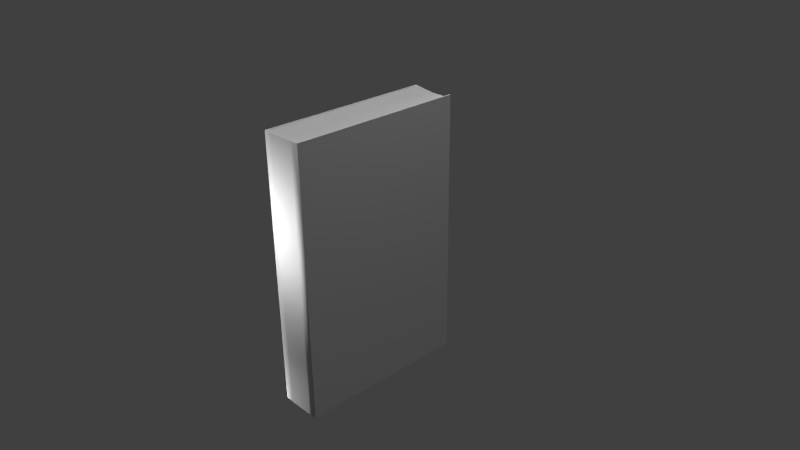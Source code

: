 # Source: book_-_sheetMusicBlank.blend  (saved by Blender 2.76.0; exported with 4.5.12 LTS)
import bpy
from mathutils import Matrix  # noqa: F401  (used for matrix-valued properties, if any)

bpy.ops.wm.read_factory_settings(use_empty=True)
scene = bpy.context.scene
scene.name = 'Scene'

# ---- collections
col_collection_1 = bpy.data.collections.new('Collection 1'); scene.collection.children.link(col_collection_1)

# ---- materials (node trees are filled in below, after node groups)
mat_pages = bpy.data.materials.new('Pages')
mat_pages.alpha_threshold = 0.0
mat_pages.use_transparent_shadow = False
mat_pages.roughness = 0.5
mat_pages.line_color = (0.0, 0.0, 0.0, 1.0)
mat_jacket = bpy.data.materials.new('Jacket')
mat_jacket.alpha_threshold = 0.0
mat_jacket.use_transparent_shadow = False
mat_jacket.roughness = 0.5

# ---- material node trees

# ---- world
world_world = bpy.data.worlds.new('World'); scene.world = world_world
world_world.color = (0.05088, 0.05088, 0.05088)
world_world.use_sun_shadow = False
world_world.sun_shadow_jitter_overblur = 0.0
world_world.cycles.sampling_method = 'MANUAL'
world_world.cycles.sample_map_resolution = 256

# ---- cameras
cam_camera = bpy.data.cameras.new('Camera')
cam_camera.clip_end = 100.0
cam_camera.lens = 35.0
cam_camera.sensor_width = 32.0
cam_camera.sensor_height = 18.0
cam_camera.ortho_scale = 7.314
cam_camera.dof.focus_distance = 0.0
cam_camera.dof.aperture_fstop = 128.0

# ---- lights
light_point_003 = bpy.data.lights.new('Point.003', 'POINT')
light_point_003.transmission_factor = 0.0
light_point_003.energy = 100.0
light_point_003.shadow_buffer_clip_start = 0.5
light_point_003.shadow_soft_size = 0.1
light_point_003.shadow_maximum_resolution = 0.006
light_point_003.use_absolute_resolution = True
light_point_003.cycles.use_multiple_importance_sampling = False
light_point_002 = bpy.data.lights.new('Point.002', 'POINT')
light_point_002.transmission_factor = 0.0
light_point_002.energy = 100.0
light_point_002.shadow_buffer_clip_start = 0.5
light_point_002.shadow_soft_size = 0.1
light_point_002.shadow_maximum_resolution = 0.006
light_point_002.use_absolute_resolution = True
light_point_002.cycles.use_multiple_importance_sampling = False
light_point_001 = bpy.data.lights.new('Point.001', 'POINT')
light_point_001.transmission_factor = 0.0
light_point_001.energy = 100.0
light_point_001.shadow_buffer_clip_start = 0.5
light_point_001.shadow_soft_size = 0.1
light_point_001.shadow_maximum_resolution = 0.006
light_point_001.use_absolute_resolution = True
light_point_001.cycles.use_multiple_importance_sampling = False
light_point = bpy.data.lights.new('Point', 'POINT')
light_point.transmission_factor = 0.0
light_point.energy = 100.0
light_point.shadow_buffer_clip_start = 0.5
light_point.shadow_soft_size = 0.1
light_point.shadow_maximum_resolution = 0.006
light_point.use_absolute_resolution = True
light_point.cycles.use_multiple_importance_sampling = False
light_area = bpy.data.lights.new('Area', 'AREA')
light_area.transmission_factor = 0.0
light_area.energy = 78.54
light_area.shadow_buffer_clip_start = 0.5
light_area.shadow_soft_size = 0.1
light_area.shadow_maximum_resolution = 0.006
light_area.use_absolute_resolution = True
light_area.size = 0.1
light_area.size_y = 0.1
light_area.cycles.use_multiple_importance_sampling = False
light_sun = bpy.data.lights.new('Sun', 'SUN')
light_sun.transmission_factor = 0.0
light_sun.angle = 0.1993
light_sun.energy = 1.0
light_sun.shadow_buffer_clip_start = 0.5
light_sun.shadow_soft_size = 0.1
light_sun.shadow_cascade_max_distance = 1000.0
light_sun.cycles.use_multiple_importance_sampling = False
light_lamp = bpy.data.lights.new('Lamp', 'POINT')
light_lamp.transmission_factor = 0.0
light_lamp.cutoff_distance = 30.0
light_lamp.energy = 100.0
light_lamp.shadow_buffer_clip_start = 1.001
light_lamp.shadow_soft_size = 0.1
light_lamp.shadow_maximum_resolution = 0.006
light_lamp.use_absolute_resolution = True
light_lamp.cycles.use_multiple_importance_sampling = False

# ---- meshes
me_cube_003 = bpy.data.meshes.new('Cube.003')
me_cube_003.from_pydata([(0.32, 1.078, -1.705), (0.3237, 1.078, 1.907), (-0.3747, 1.078, -1.705), (-0.3747, 1.078, 1.882), (0.3213, 1.024, 1.907), (0.3213, -1.286, 1.907), (-0.376, -1.286, 1.942), (-0.376, 1.024, 1.942), (-0.3765, 1.078, 1.942), (0.3263, 1.029, -1.766), (0.3263, -1.269, -1.766), (-0.381, -1.246, -1.766), (-0.3725, 1.078, -1.766), (0.3243, 1.078, -1.766), (-0.02641, 1.078, 1.907), (-0.02735, -1.281, 1.907), (0.3263, -0.08217, -1.766), (-0.02735, -1.267, -1.766), (-0.381, -0.08217, -1.766), (0.3253, 1.054, -1.766), (-0.02406, 1.078, -1.766), (-0.3767, 1.054, -1.766)], [(21, 12)], [(7, 6, 15, 14, 8), (10, 16, 4, 5), (16, 9, 4), (1, 4, 9, 0), (2, 12, 18, 6, 7, 8, 3), (18, 11, 6), (5, 6, 11, 10), (14, 15, 5, 4, 1), (9, 16, 10, 17, 11, 18, 12, 20, 13, 19), (1, 0, 13, 20, 12, 2, 3, 8, 14)])
_uv = me_cube_003.uv_layers.new(name='UVMap')
_uv.uv.foreach_set('vector', [0.1181, 0.76, 0.9229, 0.76, 0.9229, 0.8355, 0.09896, 0.8357, 0.09896, 0.7599, 0.02035, 0.03663, 0.5128, 0.03663, 0.9716, 1.018, 0.01347, 1.018, 0.5128, 0.03663, 0.9737, 0.03663, 0.9716, 1.018, 0.9978, 1.001, 0.9716, 1.018, 0.9737, 0.03663, 0.9998, 0.05299, 0.01734, 0.05544, 0.01734, 0.03974, 0.4986, 0.03975, 0.9977, 0.9944, 0.03989, 0.9945, 0.01729, 0.9944, 0.01729, 0.979, 0.4986, 0.03975, 0.981, 0.03976, 0.9977, 0.9944, 0.9084, 0.4551, 0.9139, 0.6098, 0.09124, 0.5981, 0.09375, 0.4411, 0.09896, 0.8357, 0.9229, 0.8355, 0.9229, 0.9111, 0.1181, 0.9111, 0.09896, 0.9116, 0.8398, 0.08782, 0.4671, 0.08782, 0.09442, 0.08782, 0.09442, 0.1758, 0.09442, 0.2639, 0.4671, 0.2639, 0.8564, 0.2617, 0.8564, 0.175, 0.8564, 0.0883, 0.8481, 0.08806, 0.0886, 0.2752, 0.9318, 0.2992, 0.9453, 0.2988, 0.9408, 0.3575, 0.9362, 0.4163, 0.9228, 0.4163, 0.07958, 0.3923, 0.06611, 0.3922, 0.07066, 0.3332])
me_cube_003.materials.append(mat_pages)
me_cube_003.use_remesh_preserve_volume = False
me_cube_003.use_remesh_preserve_attributes = False
me_cube_003.use_mirror_vertex_groups = False
me_cube_003.update()
me_cube_002 = bpy.data.meshes.new('Cube.002')
me_cube_002.from_pydata([(0.3291, 1.094, -1.703), (0.3356, -1.24, -1.761), (-0.3903, -1.24, -1.761), (-0.3839, 1.094, -1.703), (0.3291, 1.094, 1.887), (0.3305, -1.267, 1.944), (-0.3852, -1.267, 1.944), (-0.3839, 1.094, 1.887), (0.3356, 1.043, -1.761), (-0.3903, 1.043, -1.761), (0.3305, 1.038, 1.944), (-0.3852, 1.038, 1.944), (0.3542, 1.091, 1.942), (0.3542, -1.291, 1.944), (-0.4082, 1.083, 1.939), (-0.4082, -1.291, 1.944), (0.3329, 1.091, 1.942), (-0.3857, 1.083, 1.939), (0.3542, 1.088, -1.749), (0.3542, -1.29, -1.761), (-0.4082, 1.081, -1.746), (-0.4082, -1.29, -1.761), (0.3336, 1.088, -1.749), (-0.3816, 1.081, -1.746), (0.32, 1.078, -1.657), (0.32, 1.078, 1.841), (-0.3747, 1.078, -1.657), (-0.3747, 1.078, 1.841), (0.3213, 1.024, 1.896), (0.3213, -1.268, 1.896), (-0.376, -1.267, 1.896), (-0.376, 1.024, 1.896), (0.3237, 1.078, 1.896), (-0.3765, 1.078, 1.896), (0.3263, 1.029, -1.713), (0.3263, -1.191, -1.713), (-0.381, -1.191, -1.713), (-0.381, 1.029, -1.713), (0.3243, 1.078, -1.713), (-0.3725, 1.078, -1.713), (0.3542, 1.094, 1.933), (0.3322, 1.094, 1.934), (0.3325, 1.084, 1.944), (0.3542, 1.082, 1.944), (-0.3824, 1.094, -1.714), (-0.4082, 1.094, -1.713), (-0.3847, 1.061, -1.761), (-0.4082, 1.06, -1.761), (0.3312, 1.094, -1.727), (0.3542, 1.094, -1.727), (0.3542, 1.066, -1.761), (0.3346, 1.069, -1.761), (-0.3851, 1.094, 1.924), (-0.4082, 1.094, 1.923), (-0.4082, 1.06, 1.944), (-0.3854, 1.059, 1.944), (0.2017, -1.296, -1.761), (0.04926, -1.299, -1.761), (-0.1032, -1.299, -1.761), (-0.2557, -1.296, -1.761), (0.2017, -1.296, 1.944), (0.04926, -1.299, 1.944), (-0.1032, -1.299, 1.944), (-0.2557, -1.296, 1.944), (0.1873, -1.271, 1.944), (0.0442, -1.272, 1.944), (-0.09893, -1.272, 1.944), (-0.2421, -1.271, 1.944), (0.1818, -1.27, 1.896), (0.04237, -1.269, 1.896), (-0.09707, -1.269, 1.896), (-0.2365, -1.269, 1.896), (0.1848, -1.186, -1.713), (0.04337, -1.182, -1.713), (-0.09807, -1.182, -1.713), (-0.2395, -1.186, -1.713), (0.1904, -1.242, -1.761), (0.04523, -1.242, -1.761), (-0.09995, -1.242, -1.761), (-0.2451, -1.242, -1.761)], [], [(18, 49, 40, 12, 43, 13, 19, 50), (59, 63, 15, 21), (21, 15, 54, 14, 53, 45, 20, 47), (1, 8, 51, 50, 19), (79, 2, 36, 75), (4, 0, 48, 22, 38, 24, 25), (42, 43, 12, 16), (54, 55, 17, 14), (16, 41, 4, 25, 32), (67, 6, 15, 63), (45, 44, 23, 20), (3, 7, 52, 17, 33, 27, 26, 39, 23, 44), (10, 42, 16, 32, 28, 29, 5), (22, 51, 8, 1, 35, 34, 38), (76, 1, 19, 56), (64, 5, 29, 68), (48, 49, 18, 22), (9, 2, 21, 47, 46), (2, 9, 46, 23, 39, 37, 36), (11, 6, 30, 31, 33, 17, 55), (41, 16, 12, 40), (10, 5, 13, 43, 42), (7, 3, 44, 45, 53, 52), (46, 47, 20, 23), (4, 41, 40, 49, 48, 0), (50, 51, 22, 18), (52, 53, 14, 17), (6, 11, 55, 54, 15), (6, 67, 71, 30), (67, 66, 70, 71), (66, 65, 69, 70), (65, 64, 68, 69), (2, 79, 59, 21), (79, 78, 58, 59), (78, 77, 57, 58), (77, 76, 56, 57), (5, 64, 60, 13), (64, 65, 61, 60), (65, 66, 62, 61), (66, 67, 63, 62), (1, 76, 72, 35), (76, 77, 73, 72), (77, 78, 74, 73), (78, 79, 75, 74), (19, 13, 60, 56), (56, 60, 61, 57), (57, 61, 62, 58), (58, 62, 63, 59)])
me_cube_002.polygons.foreach_set('use_smooth', [0, 1, 0, 0, 0, 0, 0, 0, 0, 0, 0, 0, 0, 0, 0, 0, 0, 0, 0, 0, 0, 0, 0, 0, 0, 0, 0, 0, 0, 0, 0, 0, 0, 0, 0, 0, 0, 0, 0, 0, 0, 0, 0, 0, 1, 1, 1, 1])
_uv = me_cube_002.uv_layers.new(name='UVMap')
_uv.uv.foreach_set('vector', [0.9954, 0.009052, 1.005, 0.02615, 0.9982, 0.9805, 0.9953, 0.9933, 0.9873, 0.9965, -0.002939, 0.9965, -0.002939, 0.005771, 0.9846, 0.005771, 0.4676, 0.02309, 0.4676, 0.9745, 0.4396, 0.9745, 0.4396, 0.02309, 0.5822, 0.9524, 0.5859, 0.04115, 0.9625, 0.04478, 0.9685, 0.04446, 0.9723, 0.04941, 0.979, 0.9057, 0.9692, 0.9451, 0.9588, 0.9561, 0.3945, 0.9056, 0.3945, 0.1141, 0.3941, 0.1052, 0.4017, 0.106, 0.4017, 0.9232, 0.03379, 0.7217, 0.03379, 0.6713, 0.05256, 0.6746, 0.05256, 0.7237, 0.3189, 0.9682, 0.1281, 0.473, 0.1239, 0.47, 0.1189, 0.4664, 0.1281, 0.4687, 0.137, 0.4751, 0.3172, 0.942, 0.666, 0.1216, 0.6577, 0.1221, 0.6577, 0.1181, 0.6659, 0.1181, 0.358, 0.1165, 0.3492, 0.1168, 0.3494, 0.1048, 0.358, 0.1048, 0.8572, 0.996, 0.8555, 0.9911, 0.8473, 0.9682, 0.8456, 0.942, 0.8553, 0.9691, 0.8872, 0.9362, 0.9423, 0.9362, 0.9512, 0.9449, 0.8925, 0.9449, 0.3242, 0.0153, 0.306, 0.02328, 0.3055, 0.009874, 0.3242, 0.009912, 0.2467, 0.7381, 0.2497, 0.3446, 0.2482, 0.3406, 0.2473, 0.3383, 0.2941, 0.3436, 0.2965, 0.3497, 0.2935, 0.733, 0.2965, 0.7391, 0.2497, 0.7443, 0.2487, 0.7423, 0.08945, 0.1241, 0.0893, 0.1082, 0.08927, 0.1047, 0.108, 0.1101, 0.1081, 0.129, 0.108, 0.9232, 0.08927, 0.9228, 0.1189, 0.4664, 0.1211, 0.4613, 0.1233, 0.4561, 0.3249, -0.003891, 0.3288, 0.01048, 0.1324, 0.4587, 0.1281, 0.4687, 0.3386, 0.9056, 0.3945, 0.9056, 0.4017, 0.9232, 0.343, 0.9232, 0.0342, 0.4727, 0.0342, 0.423, 0.05256, 0.4262, 0.05256, 0.4746, 0.3022, 0.01678, 0.2935, 0.01939, 0.2937, 0.01202, 0.2984, 0.009874, 0.115, 0.1141, 0.115, 0.9056, 0.1081, 0.9232, 0.1081, 0.1028, 0.1172, 0.1027, 0.07092, 0.1141, 0.07093, 0.9056, 0.07092, 0.917, 0.07092, 0.9232, 0.05256, 0.9179, 0.05257, 0.9007, 0.05256, 0.1296, 0.1906, 0.9063, 0.1906, 0.1076, 0.209, 0.1072, 0.209, 0.9015, 0.209, 0.9204, 0.1906, 0.9257, 0.1906, 0.9137, 0.2921, 0.8552, 0.2892, 0.8927, 0.2738, 0.8925, 0.2739, 0.8899, 0.6668, 0.1375, 0.6668, 0.9362, 0.6577, 0.9449, 0.6577, 0.1221, 0.666, 0.1216, 0.3065, 0.9392, 0.3078, 0.1007, 0.3069, 0.07669, 0.3232, 0.06958, 0.3213, 0.9475, 0.3119, 0.9498, 0.1172, 0.1027, 0.1081, 0.1028, 0.1081, 0.09645, 0.1184, 0.09645, 0.3054, 0.6817, 0.2921, 0.8552, 0.2739, 0.8899, 0.2935, 0.01939, 0.3022, 0.01678, 0.3054, 0.02246, 0.4017, 0.106, 0.3941, 0.1052, 0.3937, 0.09645, 0.4017, 0.09645, 0.3119, 0.9498, 0.3213, 0.9475, 0.3213, 0.9525, 0.3148, 0.9555, 0.3492, 0.9229, 0.3492, 0.1242, 0.3492, 0.1168, 0.358, 0.1165, 0.358, 0.9316, 0.0342, 0.6713, 0.0342, 0.6217, 0.05256, 0.6197, 0.05256, 0.6681, 0.0342, 0.6217, 0.0342, 0.572, 0.05256, 0.5714, 0.05256, 0.6197, 0.0342, 0.572, 0.0342, 0.5223, 0.05256, 0.523, 0.05256, 0.5714, 0.0342, 0.5223, 0.0342, 0.4727, 0.05256, 0.4746, 0.05256, 0.523, 0.115, 0.9056, 0.1709, 0.9056, 0.1668, 0.9232, 0.1081, 0.9232, 0.1709, 0.9056, 0.2268, 0.9056, 0.2256, 0.9232, 0.1668, 0.9232, 0.2268, 0.9056, 0.2827, 0.9056, 0.2843, 0.9232, 0.2256, 0.9232, 0.2827, 0.9056, 0.3386, 0.9056, 0.343, 0.9232, 0.2843, 0.9232, 0.6668, 0.9362, 0.7219, 0.9362, 0.7164, 0.9449, 0.6577, 0.9449, 0.7219, 0.9362, 0.777, 0.9362, 0.7751, 0.9449, 0.7164, 0.9449, 0.777, 0.9362, 0.8321, 0.9362, 0.8338, 0.9449, 0.7751, 0.9449, 0.8321, 0.9362, 0.8872, 0.9362, 0.8925, 0.9449, 0.8338, 0.9449, 0.03379, 0.9232, 0.03379, 0.8729, 0.05256, 0.8709, 0.05256, 0.92, 0.03379, 0.8729, 0.03379, 0.8225, 0.05256, 0.8218, 0.05256, 0.8709, 0.03379, 0.8225, 0.03379, 0.7721, 0.05256, 0.7728, 0.05256, 0.8218, 0.03379, 0.7721, 0.03379, 0.7217, 0.05256, 0.7237, 0.05256, 0.7728, 0.5796, 0.02309, 0.5796, 0.9745, 0.5516, 0.9745, 0.5516, 0.02309, 0.5516, 0.02309, 0.5516, 0.9745, 0.5236, 0.9745, 0.5236, 0.02309, 0.5236, 0.02309, 0.5236, 0.9745, 0.4956, 0.9745, 0.4956, 0.02309, 0.4956, 0.02309, 0.4956, 0.9745, 0.4676, 0.9745, 0.4676, 0.02309])
me_cube_002.materials.append(mat_jacket)
me_cube_002.use_remesh_preserve_volume = False
me_cube_002.use_remesh_preserve_attributes = False
me_cube_002.use_mirror_vertex_groups = False
me_cube_002.update()

# ---- objects
ob_pages = bpy.data.objects.new('Pages', me_cube_003)
ob_point_003 = bpy.data.objects.new('Point.003', light_point_003)
ob_point_002 = bpy.data.objects.new('Point.002', light_point_002)
ob_point_001 = bpy.data.objects.new('Point.001', light_point_001)
ob_point = bpy.data.objects.new('Point', light_point)
ob_area = bpy.data.objects.new('Area', light_area)
ob_sun = bpy.data.objects.new('Sun', light_sun)
ob_lamp = bpy.data.objects.new('Lamp', light_lamp)
ob_camera = bpy.data.objects.new('Camera', cam_camera)
ob_jacket = bpy.data.objects.new('Jacket', me_cube_002)

# ---- transforms, parenting, visibility, modifiers, constraints
ob_pages.location = (0.0, 0.0, 0.0)
ob_pages.scale = (0.7809, 1.0, 1.0)
ob_pages.lock_rotations_4d = False
ob_pages.empty_display_type = 'ARROWS'
ob_pages.lineart.crease_threshold = 0.0
ob_point_003.location = (-1.111, -0.8415, -2.608)
ob_point_003.lineart.crease_threshold = 0.0
ob_point_002.location = (-0.7017, -2.497, 0.9486)
ob_point_002.lineart.crease_threshold = 0.0
ob_point_001.location = (-2.048, 1.284, 2.124)
ob_point_001.lineart.crease_threshold = 0.0
ob_point.location = (-0.1938, 2.71, 1.829)
ob_point.lineart.crease_threshold = 0.0
ob_area.location = (-0.1938, 2.71, 1.829)
ob_area.rotation_euler = (-0.294, -0.7896, -1.33)
ob_area.lineart.crease_threshold = 0.0
ob_sun.location = (-0.1938, 2.71, 1.829)
ob_sun.lineart.crease_threshold = 0.0
ob_lamp.location = (4.076, 1.005, 5.904)
ob_lamp.rotation_euler = (0.6503, 0.05522, 1.866)
ob_lamp.lock_rotations_4d = False
ob_lamp.empty_display_type = 'ARROWS'
ob_lamp.color = (0.0, 0.0, 0.0, 0.0)
ob_lamp.lineart.crease_threshold = 0.0
ob_camera.location = (7.481, -6.508, 5.344)
ob_camera.rotation_euler = (1.109, 0.01082, 0.8149)
ob_camera.lock_rotations_4d = False
ob_camera.empty_display_type = 'ARROWS'
ob_camera.color = (0.0, 0.0, 0.0, 0.0)
ob_camera.display_type = 'WIRE'
ob_camera.lineart.crease_threshold = 0.0
ob_jacket.location = (-1.863e-09, 0.0, 0.0)
ob_jacket.scale = (0.7809, 1.0, 1.0)
ob_jacket.lock_rotations_4d = False
ob_jacket.empty_display_type = 'ARROWS'
ob_jacket.hide_viewport = True
ob_jacket.lineart.crease_threshold = 0.0

# ---- collection membership
col_collection_1.objects.link(ob_pages)
col_collection_1.objects.link(ob_point_003)
col_collection_1.objects.link(ob_point_002)
col_collection_1.objects.link(ob_point_001)
col_collection_1.objects.link(ob_point)
col_collection_1.objects.link(ob_area)
col_collection_1.objects.link(ob_sun)
col_collection_1.objects.link(ob_lamp)
col_collection_1.objects.link(ob_camera)
col_collection_1.objects.link(ob_jacket)

# ---- scene / render settings (as saved in the file)
scene.camera = ob_camera
scene.frame_start = 1; scene.frame_end = 250; scene.frame_set(1)
scene.render.engine = 'BLENDER_EEVEE_NEXT'
scene.render.resolution_percentage = 50
scene.render.dither_intensity = 0.0
scene.cycles.use_denoising = False
scene.cycles.samples = 10
scene.cycles.sampling_pattern = 'TABULATED_SOBOL'
scene.cycles.light_sampling_threshold = 0.0
scene.cycles.use_adaptive_sampling = False
scene.cycles.use_light_tree = False
scene.cycles.blur_glossy = 0.0
scene.cycles.pixel_filter_type = 'GAUSSIAN'
scene.cycles.sample_clamp_indirect = 0.0
scene.view_settings.view_transform = 'Standard'
bpy.context.view_layer.update()
